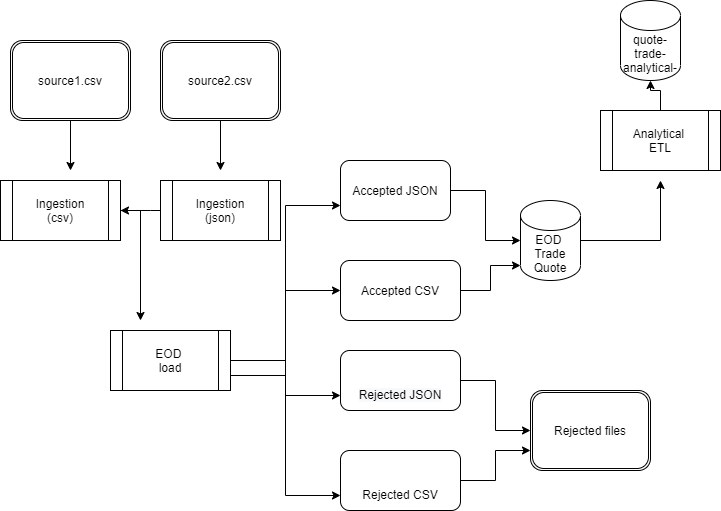

The diagram above was exported from draw.io. Its source (the exported page's mxGraphModel, read from the mxfile embedded in the PNG):
<mxGraphModel dx="1422" dy="794" grid="1" gridSize="10" guides="1" tooltips="1" connect="1" arrows="1" fold="1" page="1" pageScale="1" pageWidth="827" pageHeight="1169" math="0" shadow="0">
  <root>
    <mxCell id="WIyWlLk6GJQsqaUBKTNV-0" />
    <mxCell id="WIyWlLk6GJQsqaUBKTNV-1" parent="WIyWlLk6GJQsqaUBKTNV-0" />
    <mxCell id="zJ41e9C2TkDa3uiYNcsi-6" style="edgeStyle=orthogonalEdgeStyle;rounded=0;orthogonalLoop=1;jettySize=auto;html=1;" parent="WIyWlLk6GJQsqaUBKTNV-1" source="zJ41e9C2TkDa3uiYNcsi-4" edge="1">
      <mxGeometry relative="1" as="geometry">
        <mxPoint x="100" y="260" as="targetPoint" />
      </mxGeometry>
    </mxCell>
    <mxCell id="zJ41e9C2TkDa3uiYNcsi-4" value="source1.csv" style="shape=ext;double=1;rounded=1;whiteSpace=wrap;html=1;" parent="WIyWlLk6GJQsqaUBKTNV-1" vertex="1">
      <mxGeometry x="40" y="130" width="120" height="80" as="geometry" />
    </mxCell>
    <mxCell id="zJ41e9C2TkDa3uiYNcsi-7" style="edgeStyle=orthogonalEdgeStyle;rounded=0;orthogonalLoop=1;jettySize=auto;html=1;" parent="WIyWlLk6GJQsqaUBKTNV-1" source="zJ41e9C2TkDa3uiYNcsi-5" edge="1">
      <mxGeometry relative="1" as="geometry">
        <mxPoint x="250" y="260" as="targetPoint" />
      </mxGeometry>
    </mxCell>
    <mxCell id="zJ41e9C2TkDa3uiYNcsi-5" value="&lt;span&gt;source2.csv&lt;/span&gt;" style="shape=ext;double=1;rounded=1;whiteSpace=wrap;html=1;" parent="WIyWlLk6GJQsqaUBKTNV-1" vertex="1">
      <mxGeometry x="190" y="130" width="120" height="80" as="geometry" />
    </mxCell>
    <mxCell id="zJ41e9C2TkDa3uiYNcsi-11" value="" style="edgeStyle=orthogonalEdgeStyle;rounded=0;orthogonalLoop=1;jettySize=auto;html=1;" parent="WIyWlLk6GJQsqaUBKTNV-1" source="zJ41e9C2TkDa3uiYNcsi-8" target="zJ41e9C2TkDa3uiYNcsi-9" edge="1">
      <mxGeometry relative="1" as="geometry">
        <Array as="points">
          <mxPoint x="180" y="300" />
          <mxPoint x="180" y="300" />
        </Array>
      </mxGeometry>
    </mxCell>
    <mxCell id="zJ41e9C2TkDa3uiYNcsi-8" value="Ingestion&lt;br&gt;(json)" style="shape=process;whiteSpace=wrap;html=1;backgroundOutline=1;" parent="WIyWlLk6GJQsqaUBKTNV-1" vertex="1">
      <mxGeometry x="190" y="270" width="120" height="60" as="geometry" />
    </mxCell>
    <mxCell id="zJ41e9C2TkDa3uiYNcsi-10" style="edgeStyle=orthogonalEdgeStyle;rounded=0;orthogonalLoop=1;jettySize=auto;html=1;" parent="WIyWlLk6GJQsqaUBKTNV-1" source="zJ41e9C2TkDa3uiYNcsi-9" edge="1">
      <mxGeometry relative="1" as="geometry">
        <mxPoint x="170" y="410" as="targetPoint" />
        <Array as="points">
          <mxPoint x="170" y="300" />
        </Array>
      </mxGeometry>
    </mxCell>
    <mxCell id="zJ41e9C2TkDa3uiYNcsi-9" value="Ingestion&lt;br&gt;(csv)" style="shape=process;whiteSpace=wrap;html=1;backgroundOutline=1;" parent="WIyWlLk6GJQsqaUBKTNV-1" vertex="1">
      <mxGeometry x="30" y="270" width="120" height="60" as="geometry" />
    </mxCell>
    <mxCell id="zJ41e9C2TkDa3uiYNcsi-23" style="edgeStyle=orthogonalEdgeStyle;rounded=0;orthogonalLoop=1;jettySize=auto;html=1;entryX=0;entryY=0.75;entryDx=0;entryDy=0;" parent="WIyWlLk6GJQsqaUBKTNV-1" source="zJ41e9C2TkDa3uiYNcsi-12" target="zJ41e9C2TkDa3uiYNcsi-20" edge="1">
      <mxGeometry relative="1" as="geometry" />
    </mxCell>
    <mxCell id="zJ41e9C2TkDa3uiYNcsi-24" style="edgeStyle=orthogonalEdgeStyle;rounded=0;orthogonalLoop=1;jettySize=auto;html=1;exitX=1;exitY=0.75;exitDx=0;exitDy=0;entryX=0;entryY=0.5;entryDx=0;entryDy=0;" parent="WIyWlLk6GJQsqaUBKTNV-1" source="zJ41e9C2TkDa3uiYNcsi-12" target="zJ41e9C2TkDa3uiYNcsi-19" edge="1">
      <mxGeometry relative="1" as="geometry" />
    </mxCell>
    <mxCell id="zJ41e9C2TkDa3uiYNcsi-25" style="edgeStyle=orthogonalEdgeStyle;rounded=0;orthogonalLoop=1;jettySize=auto;html=1;entryX=0;entryY=0.75;entryDx=0;entryDy=0;" parent="WIyWlLk6GJQsqaUBKTNV-1" source="zJ41e9C2TkDa3uiYNcsi-12" target="zJ41e9C2TkDa3uiYNcsi-22" edge="1">
      <mxGeometry relative="1" as="geometry" />
    </mxCell>
    <mxCell id="zJ41e9C2TkDa3uiYNcsi-26" style="edgeStyle=orthogonalEdgeStyle;rounded=0;orthogonalLoop=1;jettySize=auto;html=1;entryX=0;entryY=0.75;entryDx=0;entryDy=0;" parent="WIyWlLk6GJQsqaUBKTNV-1" source="zJ41e9C2TkDa3uiYNcsi-12" target="zJ41e9C2TkDa3uiYNcsi-21" edge="1">
      <mxGeometry relative="1" as="geometry" />
    </mxCell>
    <mxCell id="zJ41e9C2TkDa3uiYNcsi-12" value="EOD&amp;nbsp;&lt;br&gt;load" style="shape=process;whiteSpace=wrap;html=1;backgroundOutline=1;" parent="WIyWlLk6GJQsqaUBKTNV-1" vertex="1">
      <mxGeometry x="140" y="420" width="120" height="60" as="geometry" />
    </mxCell>
    <mxCell id="zJ41e9C2TkDa3uiYNcsi-35" style="edgeStyle=orthogonalEdgeStyle;rounded=0;orthogonalLoop=1;jettySize=auto;html=1;entryX=0;entryY=1;entryDx=0;entryDy=-15;entryPerimeter=0;" parent="WIyWlLk6GJQsqaUBKTNV-1" source="zJ41e9C2TkDa3uiYNcsi-19" target="zJ41e9C2TkDa3uiYNcsi-31" edge="1">
      <mxGeometry relative="1" as="geometry" />
    </mxCell>
    <mxCell id="zJ41e9C2TkDa3uiYNcsi-19" value="Accepted CSV" style="rounded=1;whiteSpace=wrap;html=1;" parent="WIyWlLk6GJQsqaUBKTNV-1" vertex="1">
      <mxGeometry x="370" y="350" width="120" height="60" as="geometry" />
    </mxCell>
    <mxCell id="zJ41e9C2TkDa3uiYNcsi-34" style="edgeStyle=orthogonalEdgeStyle;rounded=0;orthogonalLoop=1;jettySize=auto;html=1;" parent="WIyWlLk6GJQsqaUBKTNV-1" source="zJ41e9C2TkDa3uiYNcsi-20" target="zJ41e9C2TkDa3uiYNcsi-31" edge="1">
      <mxGeometry relative="1" as="geometry" />
    </mxCell>
    <mxCell id="zJ41e9C2TkDa3uiYNcsi-20" value="Accepted JSON" style="rounded=1;whiteSpace=wrap;html=1;" parent="WIyWlLk6GJQsqaUBKTNV-1" vertex="1">
      <mxGeometry x="370" y="250" width="110" height="60" as="geometry" />
    </mxCell>
    <mxCell id="zJ41e9C2TkDa3uiYNcsi-30" style="edgeStyle=orthogonalEdgeStyle;rounded=0;orthogonalLoop=1;jettySize=auto;html=1;entryX=0;entryY=0.75;entryDx=0;entryDy=0;" parent="WIyWlLk6GJQsqaUBKTNV-1" source="zJ41e9C2TkDa3uiYNcsi-21" target="zJ41e9C2TkDa3uiYNcsi-27" edge="1">
      <mxGeometry relative="1" as="geometry" />
    </mxCell>
    <mxCell id="zJ41e9C2TkDa3uiYNcsi-21" value="&lt;br&gt;&lt;br&gt;&lt;font face=&quot;helvetica&quot;&gt;Rejected CSV&lt;/font&gt;&lt;br&gt;" style="rounded=1;whiteSpace=wrap;html=1;" parent="WIyWlLk6GJQsqaUBKTNV-1" vertex="1">
      <mxGeometry x="370" y="540" width="120" height="60" as="geometry" />
    </mxCell>
    <mxCell id="zJ41e9C2TkDa3uiYNcsi-29" style="edgeStyle=orthogonalEdgeStyle;rounded=0;orthogonalLoop=1;jettySize=auto;html=1;" parent="WIyWlLk6GJQsqaUBKTNV-1" source="zJ41e9C2TkDa3uiYNcsi-22" target="zJ41e9C2TkDa3uiYNcsi-27" edge="1">
      <mxGeometry relative="1" as="geometry" />
    </mxCell>
    <mxCell id="zJ41e9C2TkDa3uiYNcsi-22" value="&lt;br&gt;&lt;br&gt;&lt;span style=&quot;color: rgb(0 , 0 , 0) ; font-family: &amp;#34;helvetica&amp;#34; ; font-size: 12px ; font-style: normal ; font-weight: 400 ; letter-spacing: normal ; text-align: center ; text-indent: 0px ; text-transform: none ; word-spacing: 0px ; background-color: rgb(248 , 249 , 250) ; display: inline ; float: none&quot;&gt;Rejected JSON&lt;/span&gt;&lt;br&gt;" style="rounded=1;whiteSpace=wrap;html=1;" parent="WIyWlLk6GJQsqaUBKTNV-1" vertex="1">
      <mxGeometry x="370" y="440" width="120" height="60" as="geometry" />
    </mxCell>
    <mxCell id="zJ41e9C2TkDa3uiYNcsi-27" value="Rejected files" style="shape=ext;double=1;rounded=1;whiteSpace=wrap;html=1;" parent="WIyWlLk6GJQsqaUBKTNV-1" vertex="1">
      <mxGeometry x="560" y="480" width="120" height="80" as="geometry" />
    </mxCell>
    <mxCell id="zJ41e9C2TkDa3uiYNcsi-36" style="edgeStyle=orthogonalEdgeStyle;rounded=0;orthogonalLoop=1;jettySize=auto;html=1;" parent="WIyWlLk6GJQsqaUBKTNV-1" source="zJ41e9C2TkDa3uiYNcsi-31" edge="1">
      <mxGeometry relative="1" as="geometry">
        <mxPoint x="690" y="270" as="targetPoint" />
      </mxGeometry>
    </mxCell>
    <mxCell id="zJ41e9C2TkDa3uiYNcsi-31" value="EOD&amp;nbsp;&lt;br&gt;Trade Quote" style="shape=cylinder3;whiteSpace=wrap;html=1;boundedLbl=1;backgroundOutline=1;size=15;" parent="WIyWlLk6GJQsqaUBKTNV-1" vertex="1">
      <mxGeometry x="550" y="290" width="60" height="80" as="geometry" />
    </mxCell>
    <mxCell id="zJ41e9C2TkDa3uiYNcsi-37" value="" style="edgeStyle=orthogonalEdgeStyle;rounded=0;orthogonalLoop=1;jettySize=auto;html=1;" parent="WIyWlLk6GJQsqaUBKTNV-1" source="zJ41e9C2TkDa3uiYNcsi-32" target="zJ41e9C2TkDa3uiYNcsi-33" edge="1">
      <mxGeometry relative="1" as="geometry" />
    </mxCell>
    <mxCell id="zJ41e9C2TkDa3uiYNcsi-32" value="Analytical&amp;nbsp;&lt;br&gt;ETL" style="shape=process;whiteSpace=wrap;html=1;backgroundOutline=1;" parent="WIyWlLk6GJQsqaUBKTNV-1" vertex="1">
      <mxGeometry x="630" y="200" width="120" height="60" as="geometry" />
    </mxCell>
    <mxCell id="zJ41e9C2TkDa3uiYNcsi-33" value="quote-&lt;br&gt;trade-&lt;br&gt;analytical-" style="shape=cylinder3;whiteSpace=wrap;html=1;boundedLbl=1;backgroundOutline=1;size=15;" parent="WIyWlLk6GJQsqaUBKTNV-1" vertex="1">
      <mxGeometry x="650" y="90" width="60" height="80" as="geometry" />
    </mxCell>
  </root>
</mxGraphModel>